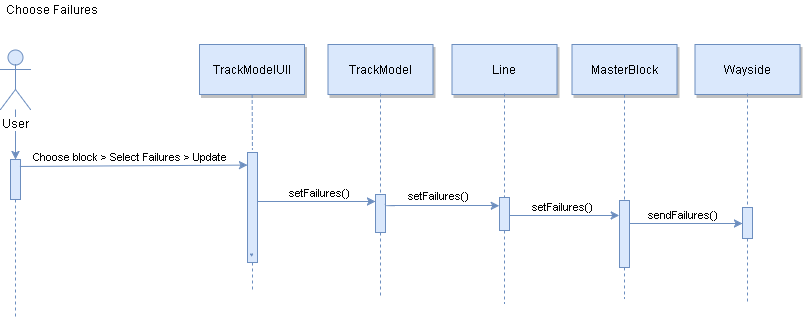

The diagram above was exported from draw.io. Its source (the exported page's mxGraphModel, read from the mxfile embedded in the PNG):
<mxGraphModel dx="763" dy="372" grid="0" gridSize="10" guides="1" tooltips="1" connect="1" arrows="1" fold="1" page="0" pageScale="1.5" pageWidth="826" pageHeight="1169" background="#ffffff" math="0" shadow="0">
  <root>
    <mxCell id="0" style=";html=1;" />
    <mxCell id="1" style=";html=1;" parent="0" />
    <mxCell id="116" value="" style="edgeStyle=none;endArrow=none;dashed=1;html=1;fillColor=#dae8fc;strokeColor=#6c8ebf;" parent="1" edge="1">
      <mxGeometry x="470.5711805555559" y="271.6971450617284" width="100" height="100" as="geometry">
        <mxPoint x="442" y="255" as="sourcePoint" />
        <mxPoint x="442" y="303" as="targetPoint" />
      </mxGeometry>
    </mxCell>
    <mxCell id="2" value="" style="fillColor=#dae8fc;strokeColor=#6c8ebf;html=1;" parent="1" vertex="1">
      <mxGeometry x="200" y="170" width="10" height="40" as="geometry" />
    </mxCell>
    <mxCell id="7" value="TrackModelUIl" style="shadow=1;fillColor=#dae8fc;strokeColor=#6c8ebf;html=1;" parent="1" vertex="1">
      <mxGeometry x="389" y="55" width="105" height="50" as="geometry" />
    </mxCell>
    <mxCell id="8" value="" style="edgeStyle=none;endArrow=none;dashed=1;html=1;fillColor=#dae8fc;strokeColor=#6c8ebf;" parent="1" source="7" edge="1">
      <mxGeometry x="366.3350694444445" y="160" width="100" height="100" as="geometry">
        <mxPoint x="441.2588734567901" y="105" as="sourcePoint" />
        <mxPoint x="441.9232804232804" y="160" as="targetPoint" />
      </mxGeometry>
    </mxCell>
    <mxCell id="9" value="Choose block &amp;gt; Select Failures &amp;gt; Update" style="edgeStyle=none;verticalLabelPosition=top;verticalAlign=bottom;html=1;fillColor=#dae8fc;strokeColor=#6c8ebf;entryX=0;entryY=0.114;entryPerimeter=0;exitX=0.971;exitY=0.168;exitPerimeter=0;" parent="1" source="2" target="94" edge="1">
      <mxGeometry width="100" height="100" as="geometry">
        <mxPoint x="260" y="176.5" as="sourcePoint" />
        <mxPoint x="390" y="176.5" as="targetPoint" />
        <mxPoint x="-3" as="offset" />
      </mxGeometry>
    </mxCell>
    <mxCell id="22" value="MasterBlock" style="shadow=1;fillColor=#dae8fc;strokeColor=#6c8ebf;html=1;" parent="1" vertex="1">
      <mxGeometry x="761.5" y="55" width="105" height="50" as="geometry" />
    </mxCell>
    <mxCell id="91" value="" style="edgeStyle=orthogonalEdgeStyle;rounded=0;html=1;jettySize=auto;orthogonalLoop=1;fillColor=#dae8fc;strokeColor=#6c8ebf;" parent="1" source="90" target="2" edge="1">
      <mxGeometry relative="1" as="geometry" />
    </mxCell>
    <mxCell id="90" value="User" style="shape=umlActor;verticalLabelPosition=bottom;labelBackgroundColor=#ffffff;verticalAlign=top;html=1;fillColor=#dae8fc;strokeColor=#6c8ebf;" parent="1" vertex="1">
      <mxGeometry x="190" y="60" width="30" height="60" as="geometry" />
    </mxCell>
    <mxCell id="94" value="" style="fillColor=#dae8fc;strokeColor=#6c8ebf;html=1;" parent="1" vertex="1">
      <mxGeometry x="437" y="163" width="10" height="110" as="geometry" />
    </mxCell>
    <mxCell id="96" value="setFailures()&amp;nbsp;" style="edgeStyle=elbowEdgeStyle;elbow=vertical;verticalLabelPosition=top;verticalAlign=bottom;html=1;fillColor=#dae8fc;strokeColor=#6c8ebf;" parent="1" target="122" edge="1">
      <mxGeometry width="100" height="100" as="geometry">
        <mxPoint x="447" y="212" as="sourcePoint" />
        <mxPoint x="754" y="218" as="targetPoint" />
        <Array as="points">
          <mxPoint x="556" y="212" />
          <mxPoint x="491" y="218" />
          <mxPoint x="606" y="217" />
          <mxPoint x="584" y="218" />
          <mxPoint x="554" y="218" />
          <mxPoint x="574" y="218" />
          <mxPoint x="534" y="218" />
          <mxPoint x="674" y="218" />
          <mxPoint x="684" y="218" />
          <mxPoint x="514" y="218" />
        </Array>
        <mxPoint x="5" as="offset" />
      </mxGeometry>
    </mxCell>
    <mxCell id="97" value="" style="edgeStyle=none;dashed=1;endArrow=none;html=1;fillColor=#dae8fc;strokeColor=#6c8ebf;" parent="1" source="2" edge="1">
      <mxGeometry x="50" y="300" width="100" height="100" as="geometry">
        <mxPoint x="205" y="210" as="sourcePoint" />
        <mxPoint x="205" y="327" as="targetPoint" />
      </mxGeometry>
    </mxCell>
    <mxCell id="101" style="edgeStyle=orthogonalEdgeStyle;rounded=0;html=1;exitX=0;exitY=0.5;entryX=0;entryY=0.5;jettySize=auto;orthogonalLoop=1;fillColor=#dae8fc;strokeColor=#6c8ebf;" parent="1" edge="1">
      <mxGeometry relative="1" as="geometry">
        <mxPoint x="440" y="264.66666666666674" as="sourcePoint" />
        <mxPoint x="440" y="264.66666666666674" as="targetPoint" />
      </mxGeometry>
    </mxCell>
    <mxCell id="106" value="" style="edgeStyle=none;dashed=1;endArrow=none;html=1;fillColor=#dae8fc;strokeColor=#6c8ebf;" parent="1" edge="1">
      <mxGeometry x="596" y="144" width="100" height="100" as="geometry">
        <mxPoint x="814" y="229.96323529411768" as="sourcePoint" />
        <mxPoint x="814" y="309" as="targetPoint" />
      </mxGeometry>
    </mxCell>
    <mxCell id="109" style="edgeStyle=orthogonalEdgeStyle;rounded=0;html=1;exitX=1;exitY=0.5;entryX=1;entryY=0.5;jettySize=auto;orthogonalLoop=1;fillColor=#dae8fc;strokeColor=#6c8ebf;" parent="1" source="21" target="21" edge="1">
      <mxGeometry relative="1" as="geometry" />
    </mxCell>
    <mxCell id="110" style="edgeStyle=orthogonalEdgeStyle;rounded=0;html=1;exitX=0;exitY=0.75;entryX=0;entryY=0.75;jettySize=auto;orthogonalLoop=1;fillColor=#dae8fc;strokeColor=#6c8ebf;" parent="1" source="21" target="21" edge="1">
      <mxGeometry relative="1" as="geometry" />
    </mxCell>
    <mxCell id="21" value="" style="fillColor=#dae8fc;strokeColor=#6c8ebf;html=1;" parent="1" vertex="1">
      <mxGeometry x="809" y="211" width="10" height="67" as="geometry" />
    </mxCell>
    <mxCell id="111" value="" style="edgeStyle=none;dashed=1;endArrow=none;html=1;fillColor=#dae8fc;strokeColor=#6c8ebf;" parent="1" target="21" edge="1">
      <mxGeometry x="659" y="195" width="100" height="100" as="geometry">
        <mxPoint x="814" y="105" as="sourcePoint" />
        <mxPoint x="814" y="355" as="targetPoint" />
      </mxGeometry>
    </mxCell>
    <mxCell id="118" value="Wayside" style="shadow=1;fillColor=#dae8fc;strokeColor=#6c8ebf;html=1;" vertex="1" parent="1">
      <mxGeometry x="884.5" y="55" width="105" height="50" as="geometry" />
    </mxCell>
    <mxCell id="119" value="" style="edgeStyle=none;dashed=1;endArrow=none;html=1;fillColor=#dae8fc;strokeColor=#6c8ebf;" edge="1" parent="1" source="135">
      <mxGeometry x="782" y="194" width="100" height="100" as="geometry">
        <mxPoint x="937" y="104" as="sourcePoint" />
        <mxPoint x="937" y="312" as="targetPoint" />
      </mxGeometry>
    </mxCell>
    <mxCell id="120" value="TrackModel" style="shadow=1;fillColor=#dae8fc;strokeColor=#6c8ebf;html=1;" vertex="1" parent="1">
      <mxGeometry x="517.5" y="55" width="105" height="50" as="geometry" />
    </mxCell>
    <mxCell id="121" value="" style="edgeStyle=none;dashed=1;endArrow=none;html=1;fillColor=#dae8fc;strokeColor=#6c8ebf;" edge="1" parent="1" source="122">
      <mxGeometry x="415" y="194" width="100" height="100" as="geometry">
        <mxPoint x="570" y="104" as="sourcePoint" />
        <mxPoint x="570" y="308" as="targetPoint" />
      </mxGeometry>
    </mxCell>
    <mxCell id="122" value="" style="fillColor=#dae8fc;strokeColor=#6c8ebf;html=1;" vertex="1" parent="1">
      <mxGeometry x="565" y="205" width="10" height="38" as="geometry" />
    </mxCell>
    <mxCell id="123" value="" style="edgeStyle=none;dashed=1;endArrow=none;html=1;fillColor=#dae8fc;strokeColor=#6c8ebf;" edge="1" parent="1" target="122">
      <mxGeometry x="415" y="194" width="100" height="100" as="geometry">
        <mxPoint x="570" y="104" as="sourcePoint" />
        <mxPoint x="570" y="339" as="targetPoint" />
      </mxGeometry>
    </mxCell>
    <mxCell id="126" value="Line" style="shadow=1;fillColor=#dae8fc;strokeColor=#6c8ebf;html=1;" vertex="1" parent="1">
      <mxGeometry x="641.5" y="55" width="105" height="50" as="geometry" />
    </mxCell>
    <mxCell id="128" value="" style="fillColor=#dae8fc;strokeColor=#6c8ebf;html=1;" vertex="1" parent="1">
      <mxGeometry x="689" y="208" width="10" height="33" as="geometry" />
    </mxCell>
    <mxCell id="129" value="" style="edgeStyle=none;dashed=1;endArrow=none;html=1;fillColor=#dae8fc;strokeColor=#6c8ebf;" edge="1" parent="1" target="128">
      <mxGeometry x="539" y="194" width="100" height="100" as="geometry">
        <mxPoint x="693.9999999999998" y="104" as="sourcePoint" />
        <mxPoint x="693.9999999999998" y="339" as="targetPoint" />
      </mxGeometry>
    </mxCell>
    <mxCell id="130" value="setFailures()&amp;nbsp;" style="edgeStyle=elbowEdgeStyle;elbow=vertical;verticalLabelPosition=top;verticalAlign=bottom;html=1;fillColor=#dae8fc;strokeColor=#6c8ebf;entryX=0;entryY=0.25;exitX=1;exitY=0.25;" edge="1" parent="1" source="122" target="128">
      <mxGeometry x="118" y="-40" width="100" height="100" as="geometry">
        <mxPoint x="570" y="222" as="sourcePoint" />
        <mxPoint x="689.046511627907" y="222.39534883720933" as="targetPoint" />
        <Array as="points">
          <mxPoint x="632" y="216" />
          <mxPoint x="674" y="224" />
          <mxPoint x="611" y="225" />
          <mxPoint x="734" y="187" />
          <mxPoint x="712" y="188" />
          <mxPoint x="682" y="188" />
          <mxPoint x="702" y="188" />
          <mxPoint x="662" y="188" />
          <mxPoint x="802" y="188" />
          <mxPoint x="812" y="188" />
          <mxPoint x="642" y="188" />
        </Array>
        <mxPoint x="-2" as="offset" />
      </mxGeometry>
    </mxCell>
    <mxCell id="132" value="setFailures()&amp;nbsp;" style="edgeStyle=elbowEdgeStyle;elbow=vertical;verticalLabelPosition=top;verticalAlign=bottom;html=1;fillColor=#dae8fc;strokeColor=#6c8ebf;entryX=-0.009;entryY=0.218;entryPerimeter=0;" edge="1" parent="1" target="21">
      <mxGeometry x="117" y="-9" width="100" height="100" as="geometry">
        <mxPoint x="699" y="226" as="sourcePoint" />
        <mxPoint x="802" y="226" as="targetPoint" />
        <Array as="points">
          <mxPoint x="708" y="226" />
          <mxPoint x="743" y="226" />
          <mxPoint x="790" y="226" />
          <mxPoint x="798" y="226" />
          <mxPoint x="763" y="226" />
          <mxPoint x="801" y="225" />
          <mxPoint x="738" y="226" />
          <mxPoint x="861" y="188" />
          <mxPoint x="839" y="189" />
          <mxPoint x="809" y="189" />
          <mxPoint x="829" y="189" />
          <mxPoint x="789" y="189" />
          <mxPoint x="929" y="189" />
          <mxPoint x="939" y="189" />
          <mxPoint x="769" y="189" />
        </Array>
        <mxPoint as="offset" />
      </mxGeometry>
    </mxCell>
    <mxCell id="135" value="" style="fillColor=#dae8fc;strokeColor=#6c8ebf;html=1;" vertex="1" parent="1">
      <mxGeometry x="932" y="218" width="10" height="31" as="geometry" />
    </mxCell>
    <mxCell id="136" value="" style="edgeStyle=none;dashed=1;endArrow=none;html=1;fillColor=#dae8fc;strokeColor=#6c8ebf;" edge="1" parent="1" target="135">
      <mxGeometry x="782" y="194" width="100" height="100" as="geometry">
        <mxPoint x="937" y="104" as="sourcePoint" />
        <mxPoint x="937" y="339" as="targetPoint" />
      </mxGeometry>
    </mxCell>
    <mxCell id="137" value="sendFailures()&amp;nbsp;" style="edgeStyle=elbowEdgeStyle;elbow=vertical;verticalLabelPosition=top;verticalAlign=bottom;html=1;fillColor=#dae8fc;strokeColor=#6c8ebf;exitX=1.012;exitY=0.346;exitPerimeter=0;" edge="1" parent="1" source="21">
      <mxGeometry width="100" height="100" as="geometry">
        <mxPoint x="829.8571428571429" y="232.71428571428567" as="sourcePoint" />
        <mxPoint x="932" y="234" as="targetPoint" />
        <Array as="points">
          <mxPoint x="819" y="234" />
          <mxPoint x="874" y="234" />
          <mxPoint x="921" y="234" />
          <mxPoint x="929" y="234" />
          <mxPoint x="894" y="234" />
          <mxPoint x="932" y="233" />
          <mxPoint x="869" y="234" />
          <mxPoint x="992" y="196" />
          <mxPoint x="970" y="197" />
          <mxPoint x="940" y="197" />
          <mxPoint x="960" y="197" />
          <mxPoint x="920" y="197" />
          <mxPoint x="1060" y="197" />
          <mxPoint x="1070" y="197" />
          <mxPoint x="900" y="197" />
        </Array>
        <mxPoint x="-1" as="offset" />
      </mxGeometry>
    </mxCell>
    <mxCell id="139" value="" style="edgeStyle=none;dashed=1;endArrow=none;html=1;fillColor=#dae8fc;strokeColor=#6c8ebf;" edge="1" parent="1" source="128">
      <mxGeometry x="539" y="194" width="100" height="100" as="geometry">
        <mxPoint x="694" y="241" as="sourcePoint" />
        <mxPoint x="694" y="314" as="targetPoint" />
      </mxGeometry>
    </mxCell>
    <mxCell id="141" value="Choose Failures" style="text;html=1;resizable=0;points=[];autosize=1;align=left;verticalAlign=top;spacingTop=-4;" vertex="1" parent="1">
      <mxGeometry x="194" y="11" width="102" height="14" as="geometry" />
    </mxCell>
  </root>
</mxGraphModel>